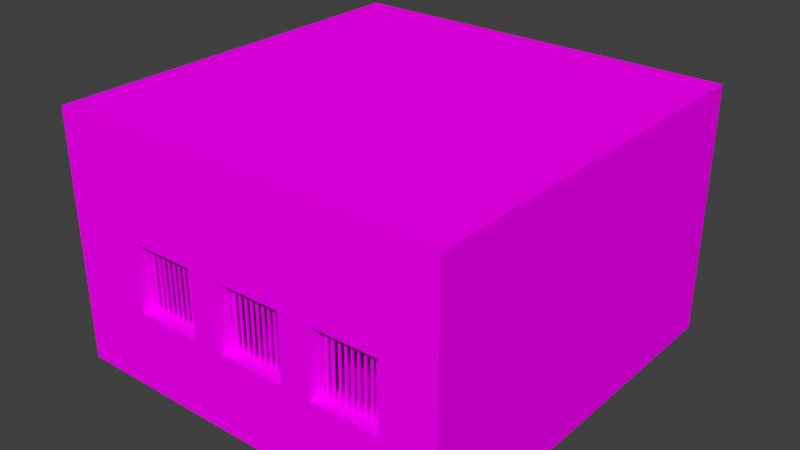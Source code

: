 # Source: BricksBuildingBlock0.blend  (saved by Blender 2.79.0; exported with 4.5.12 LTS)
import bpy
from mathutils import Matrix  # noqa: F401  (used for matrix-valued properties, if any)

bpy.ops.wm.read_factory_settings(use_empty=True)
scene = bpy.context.scene
scene.name = 'Scene'

# ---- collections
col_collection_1 = bpy.data.collections.new('Collection 1'); scene.collection.children.link(col_collection_1)

# ---- images (referenced by path relative to the original .blend; pixels are not part of the script)
import os
ASSET_DIR = os.environ.get("B2B_ASSET_DIR", "")  # directory of the original .blend (textures are referenced by path, not embedded)
HERE = os.path.dirname(os.path.abspath(__file__))  # packed textures are extracted next to this script under _unpacked/

def load_image(name, relpath, width, height, colorspace="sRGB"):
    """Load a texture the original file referenced (path relative to the .blend, or extracted next to this script)."""
    p = next((c for c in (os.path.join(HERE, relpath), os.path.join(ASSET_DIR, relpath)) if relpath and os.path.exists(c)), "")
    if p:
        img = bpy.data.images.load(p, check_existing=True)
        img.name = name
    else:  # same state as the original file: an image datablock whose file is absent (Cycles renders it pink)
        img = bpy.data.images.new(name, width, height)
        img.source = "FILE"
        img.filepath = "//" + (relpath or name)
    img.colorspace_settings.name = colorspace
    return img
img_bricks0_jpg = load_image('Bricks0.jpg', 'Bricks0.jpg', 1024, 1024, 'sRGB')
img_concrete0_jpg = load_image('Concrete0.jpg', 'Concrete0.jpg', 1024, 1024, 'sRGB')
img_rustmetal0_jpg = load_image('RustMetal0.jpg', 'RustMetal0.jpg', 1024, 1024, 'sRGB')

# ---- materials (node trees are filled in below, after node groups)
mat_bricks0 = bpy.data.materials.new('Bricks0')
mat_bricks0.alpha_threshold = 0.0
mat_bricks0.roughness = 0.5
mat_bricks0.line_color = (0.0, 0.0, 0.0, 1.0)
mat_concrete0 = bpy.data.materials.new('Concrete0')
mat_concrete0.alpha_threshold = 0.0
mat_concrete0.roughness = 0.5
mat_rustmetal0 = bpy.data.materials.new('RustMetal0')
mat_rustmetal0.alpha_threshold = 0.0
mat_rustmetal0.roughness = 0.5

# ---- node groups
ng_auto_smooth = bpy.data.node_groups.new('Auto Smooth', 'GeometryNodeTree')
_s = ng_auto_smooth.interface.new_socket(name='Geometry', in_out='OUTPUT', socket_type='NodeSocketGeometry')
_s = ng_auto_smooth.interface.new_socket(name='Geometry', in_out='INPUT', socket_type='NodeSocketGeometry')
_s = ng_auto_smooth.interface.new_socket(name='Angle', in_out='INPUT', socket_type='NodeSocketFloat')
_s.subtype = 'ANGLE'
_s.min_value = 0.0
_s.max_value = 3.142
ng_auto_smooth.is_modifier = True
_N = ng_auto_smooth.nodes; _L = ng_auto_smooth.links
n0 = _N.new('NodeGroupOutput'); n0.name = 'Group Output'; n0.location = (480, -100)
n1 = _N.new('NodeGroupInput'); n1.name = 'Group Input'; n1.location = (-420, -300)
n2 = _N.new('NodeGroupInput'); n2.name = 'Group Input.001'; n2.location = (-60, -100)
n3 = _N.new('GeometryNodeSetShadeSmooth'); n3.name = 'Set Shade Smooth'; n3.location = (120, -100)
n3.domain = 'EDGE'
n4 = _N.new('GeometryNodeSetShadeSmooth'); n4.name = 'Set Shade Smooth.001'; n4.location = (300, -100)
n5 = _N.new('GeometryNodeInputMeshEdgeAngle'); n5.name = 'Edge Angle'; n5.location = (-420, -220)
n6 = _N.new('GeometryNodeInputEdgeSmooth'); n6.name = 'Is Edge Smooth'; n6.location = (-60, -160)
n7 = _N.new('GeometryNodeInputShadeSmooth'); n7.name = 'Is Face Smooth'; n7.location = (-240, -340)
n8 = _N.new('FunctionNodeBooleanMath'); n8.name = 'Boolean Math'; n8.location = (-60, -220)
n9 = _N.new('FunctionNodeCompare'); n9.name = 'Compare'; n9.location = (-240, -180)
n9.operation = 'LESS_EQUAL'
_L.new(n5.outputs[0], n9.inputs[0])
_L.new(n4.outputs[0], n0.inputs[0])
_L.new(n1.outputs[1], n9.inputs[1])
_L.new(n9.outputs[0], n8.inputs[0])
_L.new(n7.outputs[0], n8.inputs[1])
_L.new(n2.outputs[0], n3.inputs[0])
_L.new(n6.outputs[0], n3.inputs[1])
_L.new(n3.outputs[0], n4.inputs[0])
_L.new(n8.outputs[0], n3.inputs[2])
n0.is_active_output = True

# ---- material node trees
mat_bricks0.use_nodes = True; mat_bricks0.node_tree.nodes.clear()
_N = mat_bricks0.node_tree.nodes; _L = mat_bricks0.node_tree.links
n0 = _N.new('ShaderNodeOutputMaterial'); n0.name = 'Material Output'; n0.location = (300, 300)
n1 = _N.new('ShaderNodeBsdfDiffuse'); n1.name = 'Diffuse BSDF'; n1.location = (10, 300)
n2 = _N.new('ShaderNodeTexImage'); n2.name = 'Image Texture'; n2.location = (-180, 300)
n2.width = 140
n2.image = img_bricks0_jpg
_L.new(n1.outputs[0], n0.inputs[0])
_L.new(n2.outputs[0], n1.inputs[0])
n0.is_active_output = True
mat_concrete0.use_nodes = True; mat_concrete0.node_tree.nodes.clear()
_N = mat_concrete0.node_tree.nodes; _L = mat_concrete0.node_tree.links
n0 = _N.new('ShaderNodeOutputMaterial'); n0.name = 'Material Output'; n0.location = (300, 300)
n1 = _N.new('ShaderNodeBsdfDiffuse'); n1.name = 'Diffuse BSDF'; n1.location = (10, 300)
n2 = _N.new('ShaderNodeTexImage'); n2.name = 'Image Texture'; n2.location = (-180, 300)
n2.width = 140
n2.image = img_concrete0_jpg
_L.new(n1.outputs[0], n0.inputs[0])
_L.new(n2.outputs[0], n1.inputs[0])
n0.is_active_output = True
mat_rustmetal0.use_nodes = True; mat_rustmetal0.node_tree.nodes.clear()
_N = mat_rustmetal0.node_tree.nodes; _L = mat_rustmetal0.node_tree.links
n0 = _N.new('ShaderNodeOutputMaterial'); n0.name = 'Material Output'; n0.location = (300, 300)
n1 = _N.new('ShaderNodeBsdfDiffuse'); n1.name = 'Diffuse BSDF'; n1.location = (10, 300)
n2 = _N.new('ShaderNodeTexImage'); n2.name = 'Image Texture'; n2.location = (-180, 300)
n2.width = 140
n2.image = img_rustmetal0_jpg
_L.new(n1.outputs[0], n0.inputs[0])
_L.new(n2.outputs[0], n1.inputs[0])
n0.is_active_output = True

# ---- world
world_world = bpy.data.worlds.new('World'); scene.world = world_world
world_world.color = (0.05088, 0.05088, 0.05088)
world_world.use_sun_shadow = False
world_world.sun_shadow_jitter_overblur = 0.0
world_world.cycles.sampling_method = 'MANUAL'

# ---- meshes
me_cube_001 = bpy.data.meshes.new('Cube.001')
me_cube_001.from_pydata([(4.0, 4.0, 5.0), (4.0, 4.0, 1.192e-07), (4.0, -4.0, 5.0), (4.0, -4.0, 1.192e-07), (-4.0, 4.0, 5.0), (-4.0, 4.0, 1.192e-07), (-4.0, -4.0, 5.0), (-4.0, -4.0, 1.192e-07), (3.5, 3.5, 4.5), (3.5, -3.5, 4.5), (-3.5, -3.5, 4.5), (-3.5, 3.5, 4.5), (-3.5, 3.5, 0.5), (-3.5, -3.5, 0.5), (3.5, -3.5, 0.5), (3.5, 3.5, 0.5), (-2.5, -4.0, 3.0), (-2.5, -3.5, 3.0), (-1.0, -4.0, 3.0), (-1.0, -3.5, 3.0), (-2.5, -4.0, 1.5), (-2.5, -3.5, 1.5), (-1.0, -4.0, 1.5), (-1.0, -3.5, 1.5), (1.0, -4.0, 1.5), (1.0, -3.5, 1.5), (-0.5, -4.0, 1.5), (-0.5, -3.5, 1.5), (-0.5, -4.0, 3.0), (-0.5, -3.5, 3.0), (1.0, -4.0, 3.0), (1.0, -3.5, 3.0), (3.0, -4.0, 3.0), (3.0, -3.5, 3.0), (1.5, -4.0, 3.0), (1.5, -3.5, 3.0), (1.5, -4.0, 1.5), (1.5, -3.5, 1.5), (3.0, -4.0, 1.5), (3.0, -3.5, 1.5), (-2.43, -4.0, 2.93), (-1.07, -4.0, 2.93), (-2.43, -3.5, 2.93), (-1.07, -3.5, 2.93), (-2.43, -3.5, 1.57), (-1.07, -4.0, 1.57), (-1.07, -3.5, 1.57), (-2.43, -4.0, 1.57), (0.9299, -4.0, 2.93), (0.9299, -4.0, 1.57), (0.9299, -3.5, 1.57), (0.9299, -3.5, 2.93), (-0.4299, -3.5, 2.93), (-0.4299, -3.5, 1.57), (-0.4299, -4.0, 2.93), (-0.4299, -4.0, 1.57), (1.57, -4.0, 2.93), (2.93, -4.0, 2.93), (1.57, -3.5, 2.93), (2.93, -3.5, 2.93), (1.57, -4.0, 1.57), (2.93, -4.0, 1.57), (2.93, -3.5, 1.57), (1.57, -3.5, 1.57), (-2.354, -3.734, 1.532), (-2.354, -3.734, 2.954), (-2.354, -3.695, 1.532), (-2.354, -3.695, 2.954), (-2.315, -3.734, 1.532), (-2.315, -3.734, 2.954), (-2.315, -3.695, 1.532), (-2.315, -3.695, 2.954), (-2.227, -3.734, 1.532), (-2.227, -3.734, 2.954), (-2.227, -3.695, 1.532), (-2.227, -3.695, 2.954), (-2.188, -3.734, 1.532), (-2.188, -3.734, 2.954), (-2.188, -3.695, 1.532), (-2.188, -3.695, 2.954), (-2.095, -3.734, 1.532), (-2.095, -3.734, 2.954), (-2.095, -3.695, 1.532), (-2.095, -3.695, 2.954), (-2.056, -3.734, 1.532), (-2.056, -3.734, 2.954), (-2.056, -3.695, 1.532), (-2.056, -3.695, 2.954), (-1.968, -3.734, 1.532), (-1.968, -3.734, 2.954), (-1.968, -3.695, 1.532), (-1.968, -3.695, 2.954), (-1.929, -3.734, 1.532), (-1.929, -3.734, 2.954), (-1.929, -3.695, 1.532), (-1.929, -3.695, 2.954), (-1.84, -3.734, 1.532), (-1.84, -3.734, 2.954), (-1.84, -3.695, 1.532), (-1.84, -3.695, 2.954), (-1.801, -3.734, 1.532), (-1.801, -3.734, 2.954), (-1.801, -3.695, 1.532), (-1.801, -3.695, 2.954), (-1.713, -3.734, 1.532), (-1.713, -3.734, 2.954), (-1.713, -3.695, 1.532), (-1.713, -3.695, 2.954), (-1.674, -3.734, 1.532), (-1.674, -3.734, 2.954), (-1.674, -3.695, 1.532), (-1.674, -3.695, 2.954), (-1.581, -3.734, 1.532), (-1.581, -3.734, 2.954), (-1.581, -3.695, 1.532), (-1.581, -3.695, 2.954), (-1.542, -3.734, 1.532), (-1.542, -3.734, 2.954), (-1.542, -3.695, 1.532), (-1.542, -3.695, 2.954), (-1.454, -3.734, 1.532), (-1.454, -3.734, 2.954), (-1.454, -3.695, 1.532), (-1.454, -3.695, 2.954), (-1.415, -3.734, 1.532), (-1.415, -3.734, 2.954), (-1.415, -3.695, 1.532), (-1.415, -3.695, 2.954), (-1.343, -3.734, 1.532), (-1.343, -3.734, 2.954), (-1.343, -3.695, 1.532), (-1.343, -3.695, 2.954), (-1.304, -3.734, 1.532), (-1.304, -3.734, 2.954), (-1.304, -3.695, 1.532), (-1.304, -3.695, 2.954), (-1.216, -3.734, 1.532), (-1.216, -3.734, 2.954), (-1.216, -3.695, 1.532), (-1.216, -3.695, 2.954), (-1.177, -3.734, 1.532), (-1.177, -3.734, 2.954), (-1.177, -3.695, 1.532), (-1.177, -3.695, 2.954), (-0.3559, -3.734, 1.532), (-0.3559, -3.734, 2.954), (-0.3559, -3.695, 1.532), (-0.3559, -3.695, 2.954), (-0.3169, -3.734, 1.532), (-0.3169, -3.734, 2.954), (-0.3169, -3.695, 1.532), (-0.3169, -3.695, 2.954), (-0.2287, -3.734, 1.532), (-0.2287, -3.734, 2.954), (-0.2287, -3.695, 1.532), (-0.2287, -3.695, 2.954), (-0.1897, -3.734, 1.532), (-0.1897, -3.734, 2.954), (-0.1897, -3.695, 1.532), (-0.1897, -3.695, 2.954), (-0.09682, -3.734, 1.532), (-0.09682, -3.734, 2.954), (-0.09682, -3.695, 1.532), (-0.09682, -3.695, 2.954), (-0.05781, -3.734, 1.532), (-0.05781, -3.734, 2.954), (-0.05781, -3.695, 1.532), (-0.05781, -3.695, 2.954), (0.03033, -3.734, 1.532), (0.03033, -3.734, 2.954), (0.03033, -3.695, 1.532), (0.03033, -3.695, 2.954), (0.06934, -3.734, 1.532), (0.06934, -3.734, 2.954), (0.06934, -3.695, 1.532), (0.06934, -3.695, 2.954), (0.1581, -3.734, 1.532), (0.1581, -3.734, 2.954), (0.1581, -3.695, 1.532), (0.1581, -3.695, 2.954), (0.1972, -3.734, 1.532), (0.1972, -3.734, 2.954), (0.1972, -3.695, 1.532), (0.1972, -3.695, 2.954), (0.2853, -3.734, 1.532), (0.2853, -3.734, 2.954), (0.2853, -3.695, 1.532), (0.2853, -3.695, 2.954), (0.3243, -3.734, 1.532), (0.3243, -3.734, 2.954), (0.3243, -3.695, 1.532), (0.3243, -3.695, 2.954), (0.4172, -3.734, 1.532), (0.4172, -3.734, 2.954), (0.4172, -3.695, 1.532), (0.4172, -3.695, 2.954), (0.4562, -3.734, 1.532), (0.4562, -3.734, 2.954), (0.4562, -3.695, 1.532), (0.4562, -3.695, 2.954), (0.5444, -3.734, 1.532), (0.5444, -3.734, 2.954), (0.5444, -3.695, 1.532), (0.5444, -3.695, 2.954), (0.5834, -3.734, 1.532), (0.5834, -3.734, 2.954), (0.5834, -3.695, 1.532), (0.5834, -3.695, 2.954), (0.6557, -3.734, 1.532), (0.6557, -3.734, 2.954), (0.6557, -3.695, 1.532), (0.6557, -3.695, 2.954), (0.6947, -3.734, 1.532), (0.6947, -3.734, 2.954), (0.6947, -3.695, 1.532), (0.6947, -3.695, 2.954), (0.7829, -3.734, 1.532), (0.7829, -3.734, 2.954), (0.7829, -3.695, 1.532), (0.7829, -3.695, 2.954), (0.8219, -3.734, 1.532), (0.8219, -3.734, 2.954), (0.8219, -3.695, 1.532), (0.8219, -3.695, 2.954), (1.653, -3.734, 1.532), (1.653, -3.734, 2.954), (1.653, -3.695, 1.532), (1.653, -3.695, 2.954), (1.692, -3.734, 1.532), (1.692, -3.734, 2.954), (1.692, -3.695, 1.532), (1.692, -3.695, 2.954), (1.78, -3.734, 1.532), (1.78, -3.734, 2.954), (1.78, -3.695, 1.532), (1.78, -3.695, 2.954), (1.819, -3.734, 1.532), (1.819, -3.734, 2.954), (1.819, -3.695, 1.532), (1.819, -3.695, 2.954), (1.912, -3.734, 1.532), (1.912, -3.734, 2.954), (1.912, -3.695, 1.532), (1.912, -3.695, 2.954), (1.951, -3.734, 1.532), (1.951, -3.734, 2.954), (1.951, -3.695, 1.532), (1.951, -3.695, 2.954), (2.039, -3.734, 1.532), (2.039, -3.734, 2.954), (2.039, -3.695, 1.532), (2.039, -3.695, 2.954), (2.078, -3.734, 1.532), (2.078, -3.734, 2.954), (2.078, -3.695, 1.532), (2.078, -3.695, 2.954), (2.167, -3.734, 1.532), (2.167, -3.734, 2.954), (2.167, -3.695, 1.532), (2.167, -3.695, 2.954), (2.206, -3.734, 1.532), (2.206, -3.734, 2.954), (2.206, -3.695, 1.532), (2.206, -3.695, 2.954), (2.294, -3.734, 1.532), (2.294, -3.734, 2.954), (2.294, -3.695, 1.532), (2.294, -3.695, 2.954), (2.333, -3.734, 1.532), (2.333, -3.734, 2.954), (2.333, -3.695, 1.532), (2.333, -3.695, 2.954), (2.426, -3.734, 1.532), (2.426, -3.734, 2.954), (2.426, -3.695, 1.532), (2.426, -3.695, 2.954), (2.465, -3.734, 1.532), (2.465, -3.734, 2.954), (2.465, -3.695, 1.532), (2.465, -3.695, 2.954), (2.553, -3.734, 1.532), (2.553, -3.734, 2.954), (2.553, -3.695, 1.532), (2.553, -3.695, 2.954), (2.592, -3.734, 1.532), (2.592, -3.734, 2.954), (2.592, -3.695, 1.532), (2.592, -3.695, 2.954), (2.665, -3.734, 1.532), (2.665, -3.734, 2.954), (2.665, -3.695, 1.532), (2.665, -3.695, 2.954), (2.704, -3.734, 1.532), (2.704, -3.734, 2.954), (2.704, -3.695, 1.532), (2.704, -3.695, 2.954), (2.792, -3.734, 1.532), (2.792, -3.734, 2.954), (2.792, -3.695, 1.532), (2.792, -3.695, 2.954), (2.831, -3.734, 1.532), (2.831, -3.734, 2.954), (2.831, -3.695, 1.532), (2.831, -3.695, 2.954), (2.0, 4.0, 0.5989), (2.0, 3.5, 0.5989), (0.5, 4.0, 0.5989), (0.5, 3.5, 0.5989), (0.5, 4.0, 2.812), (0.5, 4.0, 3.099), (0.5, 3.5, 3.099), (0.5, 3.5, 2.786), (2.0, 4.0, 3.099), (2.0, 3.5, 3.099)], [], [(24, 26, 3), (31, 29, 9), (23, 27, 13), (21, 23, 13), (13, 10, 17), (22, 47, 20), (20, 40, 16), (39, 59, 33), (9, 35, 31), (9, 33, 35), (19, 10, 29), (13, 17, 21), (10, 9, 29), (17, 10, 19), (14, 39, 33), (9, 14, 33), (27, 25, 14), (19, 42, 17), (36, 56, 34), (28, 48, 30), (22, 7, 26), (7, 3, 26), (20, 7, 22), (6, 18, 28), (3, 32, 38), (36, 24, 3), (38, 36, 3), (3, 2, 32), (39, 14, 37), (14, 13, 27), (37, 14, 25), (21, 46, 23), (30, 49, 24), (35, 63, 37), (6, 7, 16), (7, 20, 16), (32, 2, 34), (2, 6, 28), (34, 2, 30), (30, 2, 28), (6, 16, 18), (34, 57, 32), (33, 58, 35), (24, 55, 26), (309, 308, 4), (1, 304, 312), (0, 1, 312), (18, 22, 26, 28), (297, 296, 300, 301), (26, 54, 28), (16, 41, 18), (37, 62, 39), (23, 43, 19), (29, 53, 27), (31, 52, 29), (27, 50, 25), (38, 60, 36), (18, 45, 22), (32, 61, 38), (17, 44, 21), (25, 51, 31), (22, 45, 47), (20, 47, 40), (39, 62, 59), (19, 43, 42), (36, 60, 56), (28, 54, 48), (0, 309, 4), (21, 44, 46), (30, 48, 49), (35, 58, 63), (307, 12, 15), (34, 56, 57), (33, 59, 58), (24, 49, 55), (14, 9, 8, 15), (26, 55, 54), (16, 40, 41), (37, 63, 62), (23, 46, 43), (29, 52, 53), (31, 51, 52), (27, 53, 50), (38, 61, 60), (18, 41, 45), (32, 57, 61), (17, 42, 44), (25, 50, 51), (0, 312, 309), (6, 4, 5, 7), (35, 37, 25, 31), (11, 310, 8), (4, 6, 2, 0), (306, 1, 5), (36, 34, 30, 24), (0, 2, 3, 1), (12, 11, 10, 13), (9, 10, 11, 8), (300, 296, 298, 302), (15, 8, 313), (15, 313, 305), (308, 306, 5, 4), (15, 305, 307), (312, 304, 305, 313), (45, 41, 43, 46), (63, 58, 56, 60), (23, 19, 29, 27), (1, 3, 7, 5), (57, 56, 58, 59), (303, 302, 298, 299), (44, 42, 40, 47), (49, 48, 51, 50), (306, 308, 311, 307), (67, 66, 64, 65), (71, 70, 66, 67), (69, 68, 70, 71), (65, 64, 68, 69), (68, 64, 66, 70), (65, 69, 71, 67), (75, 74, 72, 73), (79, 78, 74, 75), (77, 76, 78, 79), (73, 72, 76, 77), (76, 72, 74, 78), (73, 77, 79, 75), (83, 82, 80, 81), (87, 86, 82, 83), (85, 84, 86, 87), (81, 80, 84, 85), (84, 80, 82, 86), (81, 85, 87, 83), (91, 90, 88, 89), (95, 94, 90, 91), (93, 92, 94, 95), (89, 88, 92, 93), (92, 88, 90, 94), (89, 93, 95, 91), (99, 98, 96, 97), (103, 102, 98, 99), (101, 100, 102, 103), (97, 96, 100, 101), (100, 96, 98, 102), (97, 101, 103, 99), (107, 106, 104, 105), (111, 110, 106, 107), (109, 108, 110, 111), (105, 104, 108, 109), (108, 104, 106, 110), (105, 109, 111, 107), (115, 114, 112, 113), (119, 118, 114, 115), (117, 116, 118, 119), (113, 112, 116, 117), (116, 112, 114, 118), (113, 117, 119, 115), (123, 122, 120, 121), (127, 126, 122, 123), (125, 124, 126, 127), (121, 120, 124, 125), (124, 120, 122, 126), (121, 125, 127, 123), (131, 130, 128, 129), (135, 134, 130, 131), (133, 132, 134, 135), (129, 128, 132, 133), (132, 128, 130, 134), (129, 133, 135, 131), (139, 138, 136, 137), (143, 142, 138, 139), (141, 140, 142, 143), (137, 136, 140, 141), (140, 136, 138, 142), (137, 141, 143, 139), (147, 146, 144, 145), (151, 150, 146, 147), (149, 148, 150, 151), (145, 144, 148, 149), (148, 144, 146, 150), (145, 149, 151, 147), (155, 154, 152, 153), (159, 158, 154, 155), (157, 156, 158, 159), (153, 152, 156, 157), (156, 152, 154, 158), (153, 157, 159, 155), (163, 162, 160, 161), (167, 166, 162, 163), (165, 164, 166, 167), (161, 160, 164, 165), (164, 160, 162, 166), (161, 165, 167, 163), (171, 170, 168, 169), (175, 174, 170, 171), (173, 172, 174, 175), (169, 168, 172, 173), (172, 168, 170, 174), (169, 173, 175, 171), (179, 178, 176, 177), (183, 182, 178, 179), (181, 180, 182, 183), (177, 176, 180, 181), (180, 176, 178, 182), (177, 181, 183, 179), (187, 186, 184, 185), (191, 190, 186, 187), (189, 188, 190, 191), (185, 184, 188, 189), (188, 184, 186, 190), (185, 189, 191, 187), (195, 194, 192, 193), (199, 198, 194, 195), (197, 196, 198, 199), (193, 192, 196, 197), (196, 192, 194, 198), (193, 197, 199, 195), (203, 202, 200, 201), (207, 206, 202, 203), (205, 204, 206, 207), (201, 200, 204, 205), (204, 200, 202, 206), (201, 205, 207, 203), (211, 210, 208, 209), (215, 214, 210, 211), (213, 212, 214, 215), (209, 208, 212, 213), (212, 208, 210, 214), (209, 213, 215, 211), (219, 218, 216, 217), (223, 222, 218, 219), (221, 220, 222, 223), (217, 216, 220, 221), (220, 216, 218, 222), (217, 221, 223, 219), (227, 226, 224, 225), (231, 230, 226, 227), (229, 228, 230, 231), (225, 224, 228, 229), (228, 224, 226, 230), (225, 229, 231, 227), (235, 234, 232, 233), (239, 238, 234, 235), (237, 236, 238, 239), (233, 232, 236, 237), (236, 232, 234, 238), (233, 237, 239, 235), (243, 242, 240, 241), (247, 246, 242, 243), (245, 244, 246, 247), (241, 240, 244, 245), (244, 240, 242, 246), (241, 245, 247, 243), (251, 250, 248, 249), (255, 254, 250, 251), (253, 252, 254, 255), (249, 248, 252, 253), (252, 248, 250, 254), (249, 253, 255, 251), (259, 258, 256, 257), (263, 262, 258, 259), (261, 260, 262, 263), (257, 256, 260, 261), (260, 256, 258, 262), (257, 261, 263, 259), (267, 266, 264, 265), (271, 270, 266, 267), (269, 268, 270, 271), (265, 264, 268, 269), (268, 264, 266, 270), (265, 269, 271, 267), (275, 274, 272, 273), (279, 278, 274, 275), (277, 276, 278, 279), (273, 272, 276, 277), (276, 272, 274, 278), (273, 277, 279, 275), (283, 282, 280, 281), (287, 286, 282, 283), (285, 284, 286, 287), (281, 280, 284, 285), (284, 280, 282, 286), (281, 285, 287, 283), (291, 290, 288, 289), (295, 294, 290, 291), (293, 292, 294, 295), (289, 288, 292, 293), (292, 288, 290, 294), (297, 301, 303, 299), (55, 49, 50, 53), (309, 312, 313, 310), (289, 293, 295, 291), (60, 61, 62, 63), (299, 298, 296, 297), (301, 300, 302, 303), (41, 40, 42, 43), (61, 57, 59, 62), (47, 45, 46, 44), (310, 311, 308, 309), (307, 311, 11, 12), (48, 54, 52, 51), (11, 311, 310), (310, 313, 8), (306, 304, 1), (304, 306, 307, 305), (53, 52, 54, 55), (13, 14, 15, 12)])
me_cube_001.polygons.foreach_set('material_index', [0, 1, 1, 1, 1, 2, 2, 2, 1, 1, 1, 1, 1, 1, 1, 1, 1, 2, 2, 2, 0, 0, 0, 0, 0, 0, 0, 0, 1, 1, 1, 2, 2, 2, 0, 0, 0, 0, 0, 0, 0, 2, 2, 2, 0, 0, 0, 0, 2, 2, 2, 2, 2, 2, 2, 2, 2, 2, 2, 2, 2, 2, 2, 2, 2, 2, 2, 0, 2, 2, 2, 1, 2, 2, 2, 1, 2, 2, 2, 2, 2, 2, 2, 2, 2, 2, 2, 2, 0, 0, 1, 1, 0, 0, 0, 0, 1, 1, 2, 1, 1, 0, 1, 0, 2, 2, 1, 0, 2, 2, 2, 2, 0, 2, 2, 2, 2, 2, 2, 2, 2, 2, 2, 2, 2, 2, 2, 2, 2, 2, 2, 2, 2, 2, 2, 2, 2, 2, 2, 2, 2, 2, 2, 2, 2, 2, 2, 2, 2, 2, 2, 2, 2, 2, 2, 2, 2, 2, 2, 2, 2, 2, 2, 2, 2, 2, 2, 2, 2, 2, 2, 2, 2, 2, 2, 2, 2, 2, 2, 2, 2, 2, 2, 2, 2, 2, 2, 2, 2, 2, 2, 2, 2, 2, 2, 2, 2, 2, 2, 2, 2, 2, 2, 2, 2, 2, 2, 2, 2, 2, 2, 2, 2, 2, 2, 2, 2, 2, 2, 2, 2, 2, 2, 2, 2, 2, 2, 2, 2, 2, 2, 2, 2, 2, 2, 2, 2, 2, 2, 2, 2, 2, 2, 2, 2, 2, 2, 2, 2, 2, 2, 2, 2, 2, 2, 2, 2, 2, 2, 2, 2, 2, 2, 2, 2, 2, 2, 2, 2, 2, 2, 2, 2, 2, 2, 2, 2, 2, 2, 2, 2, 2, 2, 2, 2, 2, 2, 2, 0, 2, 2, 2, 2, 2, 2, 2, 0, 1, 2, 1, 1, 0, 0, 2, 1])
_uv = me_cube_001.uv_layers.new(name='Main')
_uv.uv.foreach_set('vector', [0.0, 0.25, -0.75, 0.25, 1.5, -0.5, 0.0, 0.0, -0.75, 0.0, 1.25, 0.75, 0.0, 0.25, 0.25, 0.25, -1.25, -0.25, 0.25, 0.25, 1.0, 0.25, -0.25, -0.25, 0.75, 0.75, 0.75, 2.75, 1.25, 2.0, 0.0, 0.25, -0.715, 0.285, -0.75, 0.25, 0.25, 0.25, 0.285, 0.965, 0.25, 1.0, 0.0, 0.25, -0.03504, 0.965, 0.0, 1.0, 0.25, 0.75, -0.75, 0.0, -1.0, 0.0, 0.25, 0.75, 0.0, 0.0, -0.75, 0.0, 0.0, 0.0, -1.25, 0.75, 0.25, 0.0, 0.75, 0.75, 1.25, 2.0, 1.25, 1.25, 0.75, 0.75, 4.25, 0.75, 2.25, 0.0, 0.25, 0.0, -0.25, 0.75, 1.0, 0.0, 0.25, 0.75, 0.0, 1.25, 0.0, 2.0, 0.25, 0.75, 0.25, -1.25, 0.0, 0.0, 0.25, 0.25, 1.0, 0.25, 2.25, -0.25, 0.0, 0.0, -0.715, -0.03504, -0.75, 0.0, 0.25, 0.25, 0.285, 0.965, 0.25, 1.0, 0.25, 0.0, 0.965, -0.03504, 1.0, 0.0, 0.0, 0.25, -1.5, -0.5, 0.25, 0.25, 0.5, 0.5, 4.5, 0.5, 2.25, 1.25, 0.25, 0.25, -0.5, -0.5, 1.0, 0.25, 0.5, 0.0, 2.0, -1.0, 2.25, -1.0, 0.5, 0.5, 0.0, 2.0, 0.0, 1.25, 0.25, 0.25, 0.0, 0.25, 1.5, -0.5, 0.0, 0.25, -0.75, 0.25, 0.5, -0.5, 0.5, 0.5, 0.5, 3.0, 0.0, 2.0, 0.0, 0.25, 0.25, -0.25, -0.75, 0.25, 0.25, 0.75, -3.25, 0.75, -1.75, 1.25, 0.25, 0.25, 1.25, -0.25, 0.0, 0.25, 0.25, 0.25, 0.965, 0.285, 1.0, 0.25, 0.0, 0.0, -0.03504, -0.715, 0.0, -0.75, 0.25, 0.0, 0.285, -0.715, 0.25, -0.75, 0.5, 0.0, 0.5, -2.5, 1.25, -1.0, 0.5, 0.5, 1.25, 1.25, 1.25, 2.0, 0.0, 0.0, 0.5, 1.0, -0.75, 0.0, 0.5, 0.0, -3.5, 0.0, -1.75, -1.0, 0.25, 0.0, 1.5, 1.0, 0.0, 0.0, 0.0, 0.0, 1.5, 1.0, -0.75, 0.0, 0.5, 0.0, 1.25, -1.0, 2.0, -1.0, 0.25, 0.0, 0.965, -0.03504, 1.0, 0.0, 0.0, 0.0, -0.715, -0.03504, -0.75, 0.0, 0.0, 0.25, -0.715, 0.285, -0.75, 0.25, 0.75, 0.04945, 0.75, -0.09375, -1.5, 1.0, 0.5, 0.5, -0.5, 0.7995, -0.5, 2.049, 0.5, 0.0, 0.5, -2.5, -0.5, -0.9505, 0.0, 0.0, 0.0, -0.75, 0.25, -0.75, 0.25, 0.0, 0.8959, 0.9768, 0.8959, 0.266, 0.9154, 0.266, 0.9154, 0.9768, 0.25, 0.25, 0.285, 0.965, 0.25, 1.0, 0.25, 0.0, 0.965, -0.03504, 1.0, 0.0, 0.25, 0.25, 0.965, 0.285, 1.0, 0.25, 0.0, 0.25, -0.03504, 0.965, 0.0, 1.0, 0.25, 0.0, 0.285, -0.715, 0.25, -0.75, 0.0, 0.0, -0.715, -0.03504, -0.75, 0.0, 0.25, 0.25, 0.965, 0.285, 1.0, 0.25, 0.0, 0.25, -0.715, 0.285, -0.75, 0.25, 0.0, 0.0, -0.03504, -0.715, 0.0, -0.75, 0.0, 0.0, -0.03504, -0.715, 0.0, -0.75, 0.25, 0.0, 0.285, -0.715, 0.25, -0.75, 0.0, 0.25, -0.03504, 0.965, 0.0, 1.0, 0.0, 0.25, -0.03504, 0.285, -0.715, 0.285, 0.25, 0.25, 0.285, 0.285, 0.285, 0.965, 0.0, 0.25, -0.03504, 0.285, -0.03504, 0.965, 0.0, 0.0, -0.03504, -0.03504, -0.715, -0.03504, 0.25, 0.25, 0.285, 0.285, 0.285, 0.965, 0.25, 0.0, 0.285, -0.03504, 0.965, -0.03504, 0.5, 0.0, -1.25, -0.9505, -3.5, 0.0, 0.25, 0.25, 0.285, 0.285, 0.965, 0.285, 0.0, 0.0, -0.03504, -0.03504, -0.03504, -0.715, 0.25, 0.0, 0.285, -0.03504, 0.285, -0.715, 0.75, 0.7995, -1.25, 0.75, 2.25, 0.75, 0.25, 0.0, 0.285, -0.03504, 0.965, -0.03504, 0.0, 0.0, -0.03504, -0.03504, -0.715, -0.03504, 0.0, 0.25, -0.03504, 0.285, -0.715, 0.285, 0.75, 0.75, 0.75, 2.75, 4.25, 2.75, 4.25, 0.75, 0.25, 0.25, 0.285, 0.285, 0.285, 0.965, 0.25, 0.0, 0.285, -0.03504, 0.965, -0.03504, 0.25, 0.25, 0.285, 0.285, 0.965, 0.285, 0.0, 0.25, -0.03504, 0.285, -0.03504, 0.965, 0.25, 0.0, 0.285, -0.03504, 0.285, -0.715, 0.0, 0.0, -0.03504, -0.03504, -0.715, -0.03504, 0.25, 0.25, 0.285, 0.285, 0.965, 0.285, 0.0, 0.25, -0.03504, 0.285, -0.715, 0.285, 0.0, 0.0, -0.03504, -0.03504, -0.03504, -0.715, 0.0, 0.0, -0.03504, -0.03504, -0.03504, -0.715, 0.25, 0.0, 0.285, -0.03504, 0.285, -0.715, 0.0, 0.25, -0.03504, 0.285, -0.03504, 0.965, 0.5, 0.0, -0.5, -0.9505, -1.25, -0.9505, 0.5, 0.0, 4.5, 0.0, 4.5, -2.5, 0.5, -2.5, 0.25, 0.0, 0.25, -0.75, 0.0, -0.75, 0.0, 0.0, 0.75, 0.75, 2.75, 0.04945, 4.25, 0.75, 0.5, 0.5, 0.5, -3.5, 4.5, -3.5, 4.5, 0.5, 0.75, 0.7995, 2.5, 0.5, -1.5, 0.5, 0.25, 0.25, 0.25, 1.0, 0.0, 1.0, 0.0, 0.25, 0.5, 0.0, -3.5, 0.0, -3.5, -2.5, 0.5, -2.5, 0.25, 0.75, 0.25, 2.75, -3.25, 2.75, -3.25, 0.75, 0.25, 0.75, -3.25, 0.75, -3.25, 4.25, 0.25, 4.25, 0.9154, 0.6332, 0.8959, 0.6332, 0.8959, 0.6527, 0.9154, 0.6527, 0.25, 0.75, 0.25, 2.75, -0.5, 2.049, 0.25, 0.75, -0.5, 2.049, -0.5, 0.7995, 0.75, 0.9062, 0.75, -0.2005, -1.5, -0.5, -1.5, 2.0, 0.25, 0.75, -0.5, 0.7995, -1.25, 0.7995, 0.5, 0.04945, 0.5, -1.201, 0.25, -1.201, 0.25, 0.04945, 0.5, 0.285, 0.5, 0.965, 0.75, 0.965, 0.75, 0.285, 0.75, 0.285, 0.75, 0.965, 0.5, 0.965, 0.5, 0.285, 0.0, 0.25, 0.0, 1.0, 0.25, 1.0, 0.25, 0.25, 0.5, 0.5, 0.5, -3.5, -3.5, -3.5, -3.5, 0.5, 0.965, 0.5, 0.285, 0.5, 0.285, 0.75, 0.965, 0.75, 0.9154, 0.9768, 0.9154, 0.266, 0.8959, 0.266, 0.8959, 0.9768, 0.75, 0.285, 0.75, 0.965, 0.5, 0.965, 0.5, 0.285, 0.5, 0.285, 0.5, 0.965, 0.75, 0.965, 0.75, 0.285, 0.5, 0.7995, 0.5, 1.906, 0.25, 1.893, 0.25, 0.7995, 0.6527, 0.9768, 0.6527, 0.266, 0.6332, 0.266, 0.6332, 0.9768, 0.3424, 0.9768, 0.3424, 0.266, 0.3228, 0.266, 0.3228, 0.9768, 0.6332, 0.9768, 0.6332, 0.266, 0.6527, 0.266, 0.6527, 0.9768, 0.3228, 0.9768, 0.3228, 0.266, 0.3424, 0.266, 0.3424, 0.9768, 0.3424, 0.6332, 0.3228, 0.6332, 0.3228, 0.6527, 0.3424, 0.6527, 0.3228, 0.6332, 0.3424, 0.6332, 0.3424, 0.6527, 0.3228, 0.6527, 0.6527, 0.9768, 0.6527, 0.266, 0.6332, 0.266, 0.6332, 0.9768, 0.4059, 0.9768, 0.4059, 0.266, 0.3864, 0.266, 0.3864, 0.9768, 0.6332, 0.9768, 0.6332, 0.266, 0.6527, 0.266, 0.6527, 0.9768, 0.3864, 0.9768, 0.3864, 0.266, 0.4059, 0.266, 0.4059, 0.9768, 0.4059, 0.6332, 0.3864, 0.6332, 0.3864, 0.6527, 0.4059, 0.6527, 0.3864, 0.6332, 0.4059, 0.6332, 0.4059, 0.6527, 0.3864, 0.6527, 0.6527, 0.9768, 0.6527, 0.266, 0.6332, 0.266, 0.6332, 0.9768, 0.4719, 0.9768, 0.4719, 0.266, 0.4524, 0.266, 0.4524, 0.9768, 0.6332, 0.9768, 0.6332, 0.266, 0.6527, 0.266, 0.6527, 0.9768, 0.4524, 0.9768, 0.4524, 0.266, 0.4719, 0.266, 0.4719, 0.9768, 0.4719, 0.6332, 0.4524, 0.6332, 0.4524, 0.6527, 0.4719, 0.6527, 0.4524, 0.6332, 0.4719, 0.6332, 0.4719, 0.6527, 0.4524, 0.6527, 0.6527, 0.9768, 0.6527, 0.266, 0.6332, 0.266, 0.6332, 0.9768, 0.5355, 0.9768, 0.5355, 0.266, 0.516, 0.266, 0.516, 0.9768, 0.6332, 0.9768, 0.6332, 0.266, 0.6527, 0.266, 0.6527, 0.9768, 0.516, 0.9768, 0.516, 0.266, 0.5355, 0.266, 0.5355, 0.9768, 0.5355, 0.6332, 0.516, 0.6332, 0.516, 0.6527, 0.5355, 0.6527, 0.516, 0.6332, 0.5355, 0.6332, 0.5355, 0.6527, 0.516, 0.6527, 0.6527, 0.9768, 0.6527, 0.266, 0.6332, 0.266, 0.6332, 0.9768, 0.5994, 0.9768, 0.5994, 0.266, 0.5799, 0.266, 0.5799, 0.9768, 0.6332, 0.9768, 0.6332, 0.266, 0.6527, 0.266, 0.6527, 0.9768, 0.5799, 0.9768, 0.5799, 0.266, 0.5994, 0.266, 0.5994, 0.9768, 0.5994, 0.6332, 0.5799, 0.6332, 0.5799, 0.6527, 0.5994, 0.6527, 0.5799, 0.6332, 0.5994, 0.6332, 0.5994, 0.6527, 0.5799, 0.6527, 0.6527, 0.9768, 0.6527, 0.266, 0.6332, 0.266, 0.6332, 0.9768, 0.6629, 0.9768, 0.6629, 0.266, 0.6434, 0.266, 0.6434, 0.9768, 0.6332, 0.9768, 0.6332, 0.266, 0.6527, 0.266, 0.6527, 0.9768, 0.6434, 0.9768, 0.6434, 0.266, 0.6629, 0.266, 0.6629, 0.9768, 0.6629, 0.6332, 0.6434, 0.6332, 0.6434, 0.6527, 0.6629, 0.6527, 0.6434, 0.6332, 0.6629, 0.6332, 0.6629, 0.6527, 0.6434, 0.6527, 0.6527, 0.9768, 0.6527, 0.266, 0.6332, 0.266, 0.6332, 0.9768, 0.7289, 0.9768, 0.7289, 0.266, 0.7094, 0.266, 0.7094, 0.9768, 0.6332, 0.9768, 0.6332, 0.266, 0.6527, 0.266, 0.6527, 0.9768, 0.7094, 0.9768, 0.7094, 0.266, 0.7289, 0.266, 0.7289, 0.9768, 0.7289, 0.6332, 0.7094, 0.6332, 0.7094, 0.6527, 0.7289, 0.6527, 0.7094, 0.6332, 0.7289, 0.6332, 0.7289, 0.6527, 0.7094, 0.6527, 0.6527, 0.9768, 0.6527, 0.266, 0.6332, 0.266, 0.6332, 0.9768, 0.7925, 0.9768, 0.7925, 0.266, 0.773, 0.266, 0.773, 0.9768, 0.6332, 0.9768, 0.6332, 0.266, 0.6527, 0.266, 0.6527, 0.9768, 0.773, 0.9768, 0.773, 0.266, 0.7925, 0.266, 0.7925, 0.9768, 0.7925, 0.6332, 0.773, 0.6332, 0.773, 0.6527, 0.7925, 0.6527, 0.773, 0.6332, 0.7925, 0.6332, 0.7925, 0.6527, 0.773, 0.6527, 0.6527, 0.9768, 0.6527, 0.266, 0.6332, 0.266, 0.6332, 0.9768, 0.8482, 0.9768, 0.8482, 0.266, 0.8287, 0.266, 0.8287, 0.9768, 0.6332, 0.9768, 0.6332, 0.266, 0.6527, 0.266, 0.6527, 0.9768, 0.8287, 0.9768, 0.8287, 0.266, 0.8482, 0.266, 0.8482, 0.9768, 0.8482, 0.6332, 0.8287, 0.6332, 0.8287, 0.6527, 0.8482, 0.6527, 0.8287, 0.6332, 0.8482, 0.6332, 0.8482, 0.6527, 0.8287, 0.6527, 0.6527, 0.9768, 0.6527, 0.266, 0.6332, 0.266, 0.6332, 0.9768, 0.9117, 0.9768, 0.9117, 0.266, 0.8922, 0.266, 0.8922, 0.9768, 0.6332, 0.9768, 0.6332, 0.266, 0.6527, 0.266, 0.6527, 0.9768, 0.8922, 0.9768, 0.8922, 0.266, 0.9117, 0.266, 0.9117, 0.9768, 0.9117, 0.6332, 0.8922, 0.6332, 0.8922, 0.6527, 0.9117, 0.6527, 0.8922, 0.6332, 0.9117, 0.6332, 0.9117, 0.6527, 0.8922, 0.6527, 0.6527, 0.9768, 0.6527, 0.266, 0.6332, 0.266, 0.6332, 0.9768, 0.3416, 0.9768, 0.3416, 0.266, 0.3221, 0.266, 0.3221, 0.9768, 0.6332, 0.9768, 0.6332, 0.266, 0.6527, 0.266, 0.6527, 0.9768, 0.3221, 0.9768, 0.3221, 0.266, 0.3416, 0.266, 0.3416, 0.9768, 0.3416, 0.6332, 0.3221, 0.6332, 0.3221, 0.6527, 0.3416, 0.6527, 0.3221, 0.6332, 0.3416, 0.6332, 0.3416, 0.6527, 0.3221, 0.6527, 0.6527, 0.9768, 0.6527, 0.266, 0.6332, 0.266, 0.6332, 0.9768, 0.4051, 0.9768, 0.4051, 0.266, 0.3856, 0.266, 0.3856, 0.9768, 0.6332, 0.9768, 0.6332, 0.266, 0.6527, 0.266, 0.6527, 0.9768, 0.3856, 0.9768, 0.3856, 0.266, 0.4051, 0.266, 0.4051, 0.9768, 0.4051, 0.6332, 0.3856, 0.6332, 0.3856, 0.6527, 0.4051, 0.6527, 0.3856, 0.6332, 0.4051, 0.6332, 0.4051, 0.6527, 0.3856, 0.6527, 0.6527, 0.9768, 0.6527, 0.266, 0.6332, 0.266, 0.6332, 0.9768, 0.4711, 0.9768, 0.4711, 0.266, 0.4516, 0.266, 0.4516, 0.9768, 0.6332, 0.9768, 0.6332, 0.266, 0.6527, 0.266, 0.6527, 0.9768, 0.4516, 0.9768, 0.4516, 0.266, 0.4711, 0.266, 0.4711, 0.9768, 0.4711, 0.6332, 0.4516, 0.6332, 0.4516, 0.6527, 0.4711, 0.6527, 0.4516, 0.6332, 0.4711, 0.6332, 0.4711, 0.6527, 0.4516, 0.6527, 0.6527, 0.9768, 0.6527, 0.266, 0.6332, 0.266, 0.6332, 0.9768, 0.5347, 0.9768, 0.5347, 0.266, 0.5152, 0.266, 0.5152, 0.9768, 0.6332, 0.9768, 0.6332, 0.266, 0.6527, 0.266, 0.6527, 0.9768, 0.5152, 0.9768, 0.5152, 0.266, 0.5347, 0.266, 0.5347, 0.9768, 0.5347, 0.6332, 0.5152, 0.6332, 0.5152, 0.6527, 0.5347, 0.6527, 0.5152, 0.6332, 0.5347, 0.6332, 0.5347, 0.6527, 0.5152, 0.6527, 0.6527, 0.9768, 0.6527, 0.266, 0.6332, 0.266, 0.6332, 0.9768, 0.5986, 0.9768, 0.5986, 0.266, 0.5791, 0.266, 0.5791, 0.9768, 0.6332, 0.9768, 0.6332, 0.266, 0.6527, 0.266, 0.6527, 0.9768, 0.5791, 0.9768, 0.5791, 0.266, 0.5986, 0.266, 0.5986, 0.9768, 0.5986, 0.6332, 0.5791, 0.6332, 0.5791, 0.6527, 0.5986, 0.6527, 0.5791, 0.6332, 0.5986, 0.6332, 0.5986, 0.6527, 0.5791, 0.6527, 0.6527, 0.9768, 0.6527, 0.266, 0.6332, 0.266, 0.6332, 0.9768, 0.6622, 0.9768, 0.6622, 0.266, 0.6426, 0.266, 0.6426, 0.9768, 0.6332, 0.9768, 0.6332, 0.266, 0.6527, 0.266, 0.6527, 0.9768, 0.6426, 0.9768, 0.6426, 0.266, 0.6622, 0.266, 0.6622, 0.9768, 0.6622, 0.6332, 0.6426, 0.6332, 0.6426, 0.6527, 0.6622, 0.6527, 0.6426, 0.6332, 0.6622, 0.6332, 0.6622, 0.6527, 0.6426, 0.6527, 0.6527, 0.9768, 0.6527, 0.266, 0.6332, 0.266, 0.6332, 0.9768, 0.7281, 0.9768, 0.7281, 0.266, 0.7086, 0.266, 0.7086, 0.9768, 0.6332, 0.9768, 0.6332, 0.266, 0.6527, 0.266, 0.6527, 0.9768, 0.7086, 0.9768, 0.7086, 0.266, 0.7281, 0.266, 0.7281, 0.9768, 0.7281, 0.6332, 0.7086, 0.6332, 0.7086, 0.6527, 0.7281, 0.6527, 0.7086, 0.6332, 0.7281, 0.6332, 0.7281, 0.6527, 0.7086, 0.6527, 0.6527, 0.9768, 0.6527, 0.266, 0.6332, 0.266, 0.6332, 0.9768, 0.7917, 0.9768, 0.7917, 0.266, 0.7722, 0.266, 0.7722, 0.9768, 0.6332, 0.9768, 0.6332, 0.266, 0.6527, 0.266, 0.6527, 0.9768, 0.7722, 0.9768, 0.7722, 0.266, 0.7917, 0.266, 0.7917, 0.9768, 0.7917, 0.6332, 0.7722, 0.6332, 0.7722, 0.6527, 0.7917, 0.6527, 0.7722, 0.6332, 0.7917, 0.6332, 0.7917, 0.6527, 0.7722, 0.6527, 0.6527, 0.9768, 0.6527, 0.266, 0.6332, 0.266, 0.6332, 0.9768, 0.8474, 0.9768, 0.8474, 0.266, 0.8279, 0.266, 0.8279, 0.9768, 0.6332, 0.9768, 0.6332, 0.266, 0.6527, 0.266, 0.6527, 0.9768, 0.8279, 0.9768, 0.8279, 0.266, 0.8474, 0.266, 0.8474, 0.9768, 0.8474, 0.6332, 0.8279, 0.6332, 0.8279, 0.6527, 0.8474, 0.6527, 0.8279, 0.6332, 0.8474, 0.6332, 0.8474, 0.6527, 0.8279, 0.6527, 0.6527, 0.9768, 0.6527, 0.266, 0.6332, 0.266, 0.6332, 0.9768, 0.9109, 0.9768, 0.9109, 0.266, 0.8914, 0.266, 0.8914, 0.9768, 0.6332, 0.9768, 0.6332, 0.266, 0.6527, 0.266, 0.6527, 0.9768, 0.8914, 0.9768, 0.8914, 0.266, 0.9109, 0.266, 0.9109, 0.9768, 0.9109, 0.6332, 0.8914, 0.6332, 0.8914, 0.6527, 0.9109, 0.6527, 0.8914, 0.6332, 0.9109, 0.6332, 0.9109, 0.6527, 0.8914, 0.6527, 0.6527, 0.9768, 0.6527, 0.266, 0.6332, 0.266, 0.6332, 0.9768, 0.346, 0.9768, 0.346, 0.266, 0.3265, 0.266, 0.3265, 0.9768, 0.6332, 0.9768, 0.6332, 0.266, 0.6527, 0.266, 0.6527, 0.9768, 0.3265, 0.9768, 0.3265, 0.266, 0.346, 0.266, 0.346, 0.9768, 0.346, 0.6332, 0.3265, 0.6332, 0.3265, 0.6527, 0.346, 0.6527, 0.3265, 0.6332, 0.346, 0.6332, 0.346, 0.6527, 0.3265, 0.6527, 0.6527, 0.9768, 0.6527, 0.266, 0.6332, 0.266, 0.6332, 0.9768, 0.4096, 0.9768, 0.4096, 0.266, 0.3901, 0.266, 0.3901, 0.9768, 0.6332, 0.9768, 0.6332, 0.266, 0.6527, 0.266, 0.6527, 0.9768, 0.3901, 0.9768, 0.3901, 0.266, 0.4096, 0.266, 0.4096, 0.9768, 0.4096, 0.6332, 0.3901, 0.6332, 0.3901, 0.6527, 0.4096, 0.6527, 0.3901, 0.6332, 0.4096, 0.6332, 0.4096, 0.6527, 0.3901, 0.6527, 0.6527, 0.9768, 0.6527, 0.266, 0.6332, 0.266, 0.6332, 0.9768, 0.4755, 0.9768, 0.4755, 0.266, 0.456, 0.266, 0.456, 0.9768, 0.6332, 0.9768, 0.6332, 0.266, 0.6527, 0.266, 0.6527, 0.9768, 0.456, 0.9768, 0.456, 0.266, 0.4755, 0.266, 0.4755, 0.9768, 0.4755, 0.6332, 0.456, 0.6332, 0.456, 0.6527, 0.4755, 0.6527, 0.456, 0.6332, 0.4755, 0.6332, 0.4755, 0.6527, 0.456, 0.6527, 0.6527, 0.9768, 0.6527, 0.266, 0.6332, 0.266, 0.6332, 0.9768, 0.5391, 0.9768, 0.5391, 0.266, 0.5196, 0.266, 0.5196, 0.9768, 0.6332, 0.9768, 0.6332, 0.266, 0.6527, 0.266, 0.6527, 0.9768, 0.5196, 0.9768, 0.5196, 0.266, 0.5391, 0.266, 0.5391, 0.9768, 0.5391, 0.6332, 0.5196, 0.6332, 0.5196, 0.6527, 0.5391, 0.6527, 0.5196, 0.6332, 0.5391, 0.6332, 0.5391, 0.6527, 0.5196, 0.6527, 0.6527, 0.9768, 0.6527, 0.266, 0.6332, 0.266, 0.6332, 0.9768, 0.603, 0.9768, 0.603, 0.266, 0.5835, 0.266, 0.5835, 0.9768, 0.6332, 0.9768, 0.6332, 0.266, 0.6527, 0.266, 0.6527, 0.9768, 0.5835, 0.9768, 0.5835, 0.266, 0.603, 0.266, 0.603, 0.9768, 0.603, 0.6332, 0.5835, 0.6332, 0.5835, 0.6527, 0.603, 0.6527, 0.5835, 0.6332, 0.603, 0.6332, 0.603, 0.6527, 0.5835, 0.6527, 0.6527, 0.9768, 0.6527, 0.266, 0.6332, 0.266, 0.6332, 0.9768, 0.6666, 0.9768, 0.6666, 0.266, 0.6471, 0.266, 0.6471, 0.9768, 0.6332, 0.9768, 0.6332, 0.266, 0.6527, 0.266, 0.6527, 0.9768, 0.6471, 0.9768, 0.6471, 0.266, 0.6666, 0.266, 0.6666, 0.9768, 0.6666, 0.6332, 0.6471, 0.6332, 0.6471, 0.6527, 0.6666, 0.6527, 0.6471, 0.6332, 0.6666, 0.6332, 0.6666, 0.6527, 0.6471, 0.6527, 0.6527, 0.9768, 0.6527, 0.266, 0.6332, 0.266, 0.6332, 0.9768, 0.7326, 0.9768, 0.7326, 0.266, 0.713, 0.266, 0.713, 0.9768, 0.6332, 0.9768, 0.6332, 0.266, 0.6527, 0.266, 0.6527, 0.9768, 0.713, 0.9768, 0.713, 0.266, 0.7326, 0.266, 0.7326, 0.9768, 0.7326, 0.6332, 0.713, 0.6332, 0.713, 0.6527, 0.7326, 0.6527, 0.713, 0.6332, 0.7326, 0.6332, 0.7326, 0.6527, 0.713, 0.6527, 0.6527, 0.9768, 0.6527, 0.266, 0.6332, 0.266, 0.6332, 0.9768, 0.7961, 0.9768, 0.7961, 0.266, 0.7766, 0.266, 0.7766, 0.9768, 0.6332, 0.9768, 0.6332, 0.266, 0.6527, 0.266, 0.6527, 0.9768, 0.7766, 0.9768, 0.7766, 0.266, 0.7961, 0.266, 0.7961, 0.9768, 0.7961, 0.6332, 0.7766, 0.6332, 0.7766, 0.6527, 0.7961, 0.6527, 0.7766, 0.6332, 0.7961, 0.6332, 0.7961, 0.6527, 0.7766, 0.6527, 0.6527, 0.9768, 0.6527, 0.266, 0.6332, 0.266, 0.6332, 0.9768, 0.8518, 0.9768, 0.8518, 0.266, 0.8323, 0.266, 0.8323, 0.9768, 0.6332, 0.9768, 0.6332, 0.266, 0.6527, 0.266, 0.6527, 0.9768, 0.8323, 0.9768, 0.8323, 0.266, 0.8518, 0.266, 0.8518, 0.9768, 0.8518, 0.6332, 0.8323, 0.6332, 0.8323, 0.6527, 0.8518, 0.6527, 0.8959, 0.6332, 0.9154, 0.6332, 0.9154, 0.6527, 0.8959, 0.6527, 0.285, 0.5, 0.965, 0.5, 0.965, 0.75, 0.285, 0.75, 0.75, 0.5, 1.5, 0.5, 1.5, 0.25, 0.75, 0.25, 0.8323, 0.6332, 0.8518, 0.6332, 0.8518, 0.6527, 0.8323, 0.6527, 0.285, 0.5, 0.965, 0.5, 0.965, 0.75, 0.285, 0.75, 0.6527, 0.9768, 0.6527, 0.266, 0.6332, 0.266, 0.6332, 0.9768, 0.6332, 0.9768, 0.6332, 0.266, 0.6527, 0.266, 0.6527, 0.9768, 0.965, 0.5, 0.285, 0.5, 0.285, 0.75, 0.965, 0.75, 0.5, 0.285, 0.5, 0.965, 0.75, 0.965, 0.75, 0.285, 0.285, 0.5, 0.965, 0.5, 0.965, 0.75, 0.285, 0.75, 0.25, 0.04945, 0.25, -0.1071, 0.5, -0.09375, 0.5, 0.04945, 0.75, 0.7995, 0.75, 1.893, -1.25, 2.75, -1.25, 0.75, 0.965, 0.5, 0.285, 0.5, 0.285, 0.75, 0.965, 0.75, 0.75, 0.75, 2.75, -0.1071, 2.75, 0.04945, 0.75, 0.04945, 1.5, 0.04945, 2.25, 0.75, 0.75, 0.7995, 1.5, 0.7995, 2.5, 0.5, 0.5, 0.5, -0.25, 0.5, -0.25, 0.25, 0.5, 0.25, 0.75, 0.285, 0.75, 0.965, 0.5, 0.965, 0.5, 0.285, 0.75, 0.75, 4.25, 0.75, 4.25, 4.25, 0.75, 4.25])
_uv.active_render = True
_uv = me_cube_001.uv_layers.new(name='LightMap')
_uv.uv.foreach_set('vector', [0.6875, 0.4583, 0.6875, 0.5208, 0.625, 0.3333, 0.8958, 0.1042, 0.8958, 0.1667, 0.8333, 2.98e-08, 0.9583, 0.1875, 0.9583, 0.1667, 1.0, 0.2917, 0.9583, 0.25, 0.9583, 0.1875, 1.0, 0.2917, 1.0, 0.2917, 0.8333, 0.2917, 0.8958, 0.25, 0.6875, 0.5417, 0.6904, 0.6012, 0.6875, 0.6042, 0.6875, 0.6042, 0.7471, 0.6012, 0.75, 0.6042, 0.9583, 0.02083, 0.8988, 0.02375, 0.8958, 0.02083, 0.8333, 2.98e-08, 0.8958, 0.08333, 0.8958, 0.1042, 0.8333, 2.98e-08, 0.8958, 0.02083, 0.8958, 0.08333, 0.8958, 0.1875, 0.8333, 0.2917, 0.8958, 0.1667, 1.0, 0.2917, 0.8958, 0.25, 0.9583, 0.25, 0.8333, 0.2917, 0.8333, 2.98e-08, 0.8958, 0.1667, 0.8958, 0.25, 0.8333, 0.2917, 0.8958, 0.1875, 1.0, 0.0, 0.9583, 0.02083, 0.8958, 0.02083, 0.8333, 2.98e-08, 1.0, 0.0, 0.8958, 0.02083, 0.9583, 0.1667, 0.9583, 0.1042, 1.0, 0.0, 0.8958, 0.1875, 0.8988, 0.2471, 0.8958, 0.25, 0.6875, 0.4375, 0.7471, 0.4346, 0.75, 0.4375, 0.75, 0.5208, 0.7471, 0.4613, 0.75, 0.4583, 0.6875, 0.5417, 0.625, 0.6667, 0.6875, 0.5208, 0.625, 0.6667, 0.625, 0.3333, 0.6875, 0.5208, 0.6875, 0.6042, 0.625, 0.6667, 0.6875, 0.5417, 0.8333, 0.6667, 0.75, 0.5417, 0.75, 0.5208, 0.625, 0.3333, 0.75, 0.375, 0.6875, 0.375, 0.6875, 0.4375, 0.6875, 0.4583, 0.625, 0.3333, 0.6875, 0.375, 0.6875, 0.4375, 0.625, 0.3333, 0.625, 0.3333, 0.8333, 0.3333, 0.75, 0.375, 0.9583, 0.02083, 1.0, 0.0, 0.9583, 0.08333, 1.0, 0.0, 1.0, 0.2917, 0.9583, 0.1667, 0.9583, 0.08333, 1.0, 0.0, 0.9583, 0.1042, 0.9583, 0.25, 0.9554, 0.1904, 0.9583, 0.1875, 0.75, 0.4583, 0.6904, 0.4613, 0.6875, 0.4583, 0.8958, 0.08333, 0.9554, 0.08041, 0.9583, 0.08333, 0.8333, 0.6667, 0.625, 0.6667, 0.75, 0.6042, 0.625, 0.6667, 0.6875, 0.6042, 0.75, 0.6042, 0.75, 0.375, 0.8333, 0.3333, 0.75, 0.4375, 0.8333, 0.3333, 0.8333, 0.6667, 0.75, 0.5208, 0.75, 0.4375, 0.8333, 0.3333, 0.75, 0.4583, 0.75, 0.4583, 0.8333, 0.3333, 0.75, 0.5208, 0.8333, 0.6667, 0.75, 0.6042, 0.75, 0.5417, 0.75, 0.4375, 0.7471, 0.3779, 0.75, 0.375, 0.8958, 0.02083, 0.8988, 0.08041, 0.8958, 0.08333, 0.6875, 0.4583, 0.6904, 0.5179, 0.6875, 0.5208, 0.7042, 0.1458, 0.7161, 0.1458, 0.625, 0.3333, 0.8333, 0.0, 0.8084, 0.08333, 0.7042, 0.08333, 0.625, 3.974e-08, 0.8333, 0.0, 0.7042, 0.08333, 0.75, 0.5417, 0.6875, 0.5417, 0.6875, 0.5208, 0.75, 0.5208, 0.5915, 0.7592, 0.5915, 0.8184, 0.5898, 0.8184, 0.5898, 0.7592, 0.6875, 0.5208, 0.7471, 0.5179, 0.75, 0.5208, 0.75, 0.6042, 0.7471, 0.5446, 0.75, 0.5417, 0.9583, 0.08333, 0.9554, 0.02375, 0.9583, 0.02083, 0.9583, 0.1875, 0.8988, 0.1904, 0.8958, 0.1875, 0.8958, 0.1667, 0.9554, 0.1637, 0.9583, 0.1667, 0.8958, 0.1042, 0.8988, 0.1637, 0.8958, 0.1667, 0.9583, 0.1667, 0.9554, 0.1071, 0.9583, 0.1042, 0.6875, 0.375, 0.6904, 0.4346, 0.6875, 0.4375, 0.75, 0.5417, 0.6904, 0.5446, 0.6875, 0.5417, 0.75, 0.375, 0.6904, 0.3779, 0.6875, 0.375, 0.8958, 0.25, 0.9554, 0.2471, 0.9583, 0.25, 0.9583, 0.1042, 0.8988, 0.1071, 0.8958, 0.1042, 0.6875, 0.5417, 0.6904, 0.5446, 0.6904, 0.6012, 0.6875, 0.6042, 0.6904, 0.6012, 0.7471, 0.6012, 0.9583, 0.02083, 0.9554, 0.02375, 0.8988, 0.02375, 0.8958, 0.1875, 0.8988, 0.1904, 0.8988, 0.2471, 0.6875, 0.4375, 0.6904, 0.4346, 0.7471, 0.4346, 0.75, 0.5208, 0.7471, 0.5179, 0.7471, 0.4613, 0.625, 3.974e-08, 0.7042, 0.1458, 0.625, 0.3333, 0.9583, 0.25, 0.9554, 0.2471, 0.9554, 0.1904, 0.75, 0.4583, 0.7471, 0.4613, 0.6904, 0.4613, 0.8958, 0.08333, 0.8988, 0.08041, 0.9554, 0.08041, 0.7958, 0.7917, 0.7917, 0.9583, 0.7917, 0.6667, 0.75, 0.4375, 0.7471, 0.4346, 0.7471, 0.3779, 0.8958, 0.02083, 0.8988, 0.02375, 0.8988, 0.08041, 0.6875, 0.4583, 0.6904, 0.4613, 0.6904, 0.5179, 1.0, 0.5833, 0.8333, 0.5833, 0.8333, 0.2917, 1.0, 0.2917, 0.6875, 0.5208, 0.6904, 0.5179, 0.7471, 0.5179, 0.75, 0.6042, 0.7471, 0.6012, 0.7471, 0.5446, 0.9583, 0.08333, 0.9554, 0.08041, 0.9554, 0.02375, 0.9583, 0.1875, 0.9554, 0.1904, 0.8988, 0.1904, 0.8958, 0.1667, 0.8988, 0.1637, 0.9554, 0.1637, 0.8958, 0.1042, 0.8988, 0.1071, 0.8988, 0.1637, 0.9583, 0.1667, 0.9554, 0.1637, 0.9554, 0.1071, 0.6875, 0.375, 0.6904, 0.3779, 0.6904, 0.4346, 0.75, 0.5417, 0.7471, 0.5446, 0.6904, 0.5446, 0.75, 0.375, 0.7471, 0.3779, 0.6904, 0.3779, 0.8958, 0.25, 0.8988, 0.2471, 0.9554, 0.2471, 0.9583, 0.1042, 0.9554, 0.1071, 0.8988, 0.1071, 0.625, 3.974e-08, 0.7042, 0.08333, 0.7042, 0.1458, 3.974e-08, 1.0, 0.0, 0.6667, 0.2083, 0.6667, 0.2083, 1.0, 0.8958, 0.08333, 0.9583, 0.08333, 0.9583, 0.1042, 0.8958, 0.1042, 0.9583, 0.9583, 0.9, 0.7917, 0.9583, 0.6667, 0.3333, 0.3333, 4.967e-08, 0.3333, 0.0, 4.967e-08, 0.3333, 0.0, 0.8084, 0.1458, 0.8333, 0.0, 0.8333, 0.3333, 0.6875, 0.4375, 0.75, 0.4375, 0.75, 0.4583, 0.6875, 0.4583, 0.3333, 0.9167, 0.3333, 0.5833, 0.5417, 0.5833, 0.5417, 0.9167, 0.7917, 0.9583, 0.625, 0.9583, 0.625, 0.6667, 0.7917, 0.6667, 0.625, 0.0, 0.625, 0.2917, 0.3333, 0.2917, 0.3333, 5.96e-08, 0.624, 0.7689, 0.6223, 0.7689, 0.6223, 0.7673, 0.624, 0.7673, 0.7917, 0.6667, 0.9583, 0.6667, 0.9, 0.7292, 0.7917, 0.6667, 0.9, 0.7292, 0.7958, 0.7292, 0.7161, 0.1458, 0.8084, 0.1458, 0.8333, 0.3333, 0.625, 0.3333, 0.7917, 0.6667, 0.7958, 0.7292, 0.7958, 0.7917, 0.5625, 0.5833, 0.5625, 0.6875, 0.5417, 0.6875, 0.5417, 0.5833, 0.2708, 0.7233, 0.2708, 0.6667, 0.2917, 0.6667, 0.2917, 0.7233, 0.6042, 0.7592, 0.6042, 0.7025, 0.625, 0.7025, 0.625, 0.7592, 0.9583, 0.1875, 0.8958, 0.1875, 0.8958, 0.1667, 0.9583, 0.1667, 0.0, 0.3333, 0.3333, 0.3333, 0.3333, 0.6667, 4.967e-08, 0.6667, 0.6042, 0.6458, 0.6042, 0.7025, 0.5833, 0.7025, 0.5833, 0.6458, 0.3158, 0.7233, 0.3158, 0.7826, 0.3141, 0.7826, 0.3141, 0.7233, 0.2292, 0.6667, 0.2292, 0.7233, 0.2083, 0.7233, 0.2083, 0.6667, 0.2917, 0.7233, 0.2917, 0.6667, 0.3125, 0.6667, 0.3125, 0.7233, 0.5833, 0.5833, 0.5833, 0.6756, 0.5625, 0.6745, 0.5625, 0.5833, 0.2806, 0.7826, 0.2806, 0.7233, 0.2822, 0.7233, 0.2822, 0.7826, 0.5866, 0.7592, 0.5866, 0.8184, 0.585, 0.8184, 0.585, 0.7592, 0.2584, 0.7233, 0.2584, 0.7826, 0.2568, 0.7826, 0.2568, 0.7233, 0.6126, 0.7592, 0.6126, 0.8184, 0.611, 0.8184, 0.611, 0.7592, 0.6223, 0.7689, 0.6207, 0.7689, 0.6207, 0.7673, 0.6223, 0.7673, 0.2213, 0.7826, 0.223, 0.7826, 0.223, 0.7842, 0.2213, 0.7842, 0.2617, 0.7826, 0.2617, 0.7233, 0.2633, 0.7233, 0.2633, 0.7826, 0.2519, 0.7233, 0.2519, 0.7826, 0.2503, 0.7826, 0.2503, 0.7233, 0.2487, 0.7233, 0.2487, 0.7826, 0.247, 0.7826, 0.247, 0.7233, 0.6012, 0.7592, 0.6012, 0.8184, 0.5996, 0.8184, 0.5996, 0.7592, 0.6207, 0.7689, 0.6191, 0.7689, 0.6191, 0.7673, 0.6207, 0.7673, 0.2181, 0.7826, 0.2197, 0.7826, 0.2197, 0.7842, 0.2181, 0.7842, 0.2692, 0.7826, 0.2692, 0.7233, 0.2708, 0.7233, 0.2708, 0.7826, 0.2741, 0.7233, 0.2741, 0.7826, 0.2725, 0.7826, 0.2725, 0.7233, 0.2649, 0.7233, 0.2649, 0.7826, 0.2633, 0.7826, 0.2633, 0.7233, 0.611, 0.7592, 0.611, 0.8184, 0.6093, 0.8184, 0.6093, 0.7592, 0.6223, 0.7673, 0.6207, 0.7673, 0.6207, 0.7657, 0.6223, 0.7657, 0.2197, 0.7826, 0.2213, 0.7826, 0.2213, 0.7842, 0.2197, 0.7842, 0.3066, 0.7826, 0.3066, 0.7233, 0.3082, 0.7233, 0.3082, 0.7826, 0.2666, 0.7233, 0.2666, 0.7826, 0.2649, 0.7826, 0.2649, 0.7233, 0.2535, 0.7233, 0.2535, 0.7826, 0.2519, 0.7826, 0.2519, 0.7233, 0.2438, 0.7233, 0.2438, 0.7826, 0.2422, 0.7826, 0.2422, 0.7233, 0.234, 0.7842, 0.2324, 0.7842, 0.2324, 0.7826, 0.234, 0.7826, 0.2148, 0.7826, 0.2165, 0.7826, 0.2165, 0.7842, 0.2148, 0.7842, 0.2666, 0.7826, 0.2666, 0.7233, 0.2682, 0.7233, 0.2682, 0.7826, 0.5563, 0.7442, 0.5563, 0.8034, 0.5547, 0.8034, 0.5547, 0.7442, 0.2454, 0.7233, 0.2454, 0.7826, 0.2438, 0.7826, 0.2438, 0.7233, 0.332, 0.7233, 0.332, 0.7826, 0.3304, 0.7826, 0.3304, 0.7233, 0.6207, 0.7673, 0.6191, 0.7673, 0.6191, 0.7657, 0.6207, 0.7657, 0.2165, 0.7826, 0.2181, 0.7826, 0.2181, 0.7842, 0.2165, 0.7842, 0.2552, 0.7826, 0.2552, 0.7233, 0.2568, 0.7233, 0.2568, 0.7826, 0.5963, 0.7592, 0.5963, 0.8184, 0.5947, 0.8184, 0.5947, 0.7592, 0.247, 0.7233, 0.247, 0.7826, 0.2454, 0.7826, 0.2454, 0.7233, 0.5433, 0.7442, 0.5433, 0.8034, 0.5417, 0.8034, 0.5417, 0.7442, 0.624, 0.7657, 0.6223, 0.7657, 0.6223, 0.764, 0.624, 0.764, 0.2132, 0.7826, 0.2148, 0.7826, 0.2148, 0.7842, 0.2132, 0.7842, 0.2535, 0.7826, 0.2535, 0.7233, 0.2552, 0.7233, 0.2552, 0.7826, 0.5947, 0.7592, 0.5947, 0.8184, 0.5931, 0.8184, 0.5931, 0.7592, 0.2503, 0.7233, 0.2503, 0.7826, 0.2487, 0.7826, 0.2487, 0.7233, 0.5498, 0.7442, 0.5498, 0.8034, 0.5482, 0.8034, 0.5482, 0.7442, 0.6207, 0.7657, 0.6191, 0.7657, 0.6191, 0.764, 0.6207, 0.764, 0.2116, 0.7826, 0.2132, 0.7826, 0.2132, 0.7842, 0.2116, 0.7842, 0.3125, 0.7826, 0.3125, 0.7233, 0.3141, 0.7233, 0.3141, 0.7826, 0.5931, 0.7592, 0.5931, 0.8184, 0.5915, 0.8184, 0.5915, 0.7592, 0.3125, 0.7233, 0.3125, 0.7826, 0.3109, 0.7826, 0.3109, 0.7233, 0.5449, 0.7442, 0.5449, 0.8034, 0.5433, 0.8034, 0.5433, 0.7442, 0.6223, 0.7657, 0.6207, 0.7657, 0.6207, 0.764, 0.6223, 0.764, 0.21, 0.7826, 0.2116, 0.7826, 0.2116, 0.7842, 0.21, 0.7842, 0.3082, 0.7826, 0.3082, 0.7233, 0.3098, 0.7233, 0.3098, 0.7826, 0.553, 0.7442, 0.553, 0.8034, 0.5514, 0.8034, 0.5514, 0.7442, 0.2838, 0.7233, 0.2838, 0.7826, 0.2822, 0.7826, 0.2822, 0.7233, 0.6175, 0.7592, 0.6175, 0.8184, 0.6158, 0.8184, 0.6158, 0.7592, 0.624, 0.764, 0.6223, 0.764, 0.6223, 0.7624, 0.624, 0.7624, 0.2083, 0.7826, 0.21, 0.7826, 0.21, 0.7842, 0.2083, 0.7842, 0.3017, 0.7826, 0.3017, 0.7233, 0.3033, 0.7233, 0.3033, 0.7826, 0.5882, 0.7592, 0.5882, 0.8184, 0.5866, 0.8184, 0.5866, 0.7592, 0.2725, 0.7233, 0.2725, 0.7826, 0.2708, 0.7826, 0.2708, 0.7233, 0.5595, 0.7442, 0.5595, 0.8034, 0.5579, 0.8034, 0.5579, 0.7442, 0.6223, 0.764, 0.6207, 0.764, 0.6207, 0.7624, 0.6223, 0.7624, 0.6207, 0.7819, 0.6223, 0.7819, 0.6223, 0.7835, 0.6207, 0.7835, 0.2968, 0.7826, 0.2968, 0.7233, 0.2985, 0.7233, 0.2985, 0.7826, 0.5723, 0.7442, 0.5723, 0.8034, 0.5706, 0.8034, 0.5706, 0.7442, 0.2132, 0.7826, 0.2132, 0.7233, 0.2148, 0.7233, 0.2148, 0.7826, 0.319, 0.7233, 0.319, 0.7826, 0.3174, 0.7826, 0.3174, 0.7233, 0.6207, 0.764, 0.6191, 0.764, 0.6191, 0.7624, 0.6207, 0.7624, 0.6223, 0.7819, 0.624, 0.7819, 0.624, 0.7835, 0.6223, 0.7835, 0.2952, 0.7826, 0.2952, 0.7233, 0.2968, 0.7233, 0.2968, 0.7826, 0.5547, 0.7442, 0.5547, 0.8034, 0.553, 0.8034, 0.553, 0.7442, 0.2389, 0.7826, 0.2389, 0.7233, 0.2405, 0.7233, 0.2405, 0.7826, 0.3271, 0.7233, 0.3271, 0.7826, 0.3255, 0.7826, 0.3255, 0.7233, 0.624, 0.7624, 0.6223, 0.7624, 0.6223, 0.7608, 0.624, 0.7608, 0.6191, 0.7819, 0.6207, 0.7819, 0.6207, 0.7835, 0.6191, 0.7835, 0.2887, 0.7826, 0.2887, 0.7233, 0.2903, 0.7233, 0.2903, 0.7826, 0.5658, 0.7442, 0.5658, 0.8034, 0.5641, 0.8034, 0.5641, 0.7442, 0.2165, 0.7826, 0.2165, 0.7233, 0.2181, 0.7233, 0.2181, 0.7826, 0.3239, 0.7233, 0.3239, 0.7826, 0.3223, 0.7826, 0.3223, 0.7233, 0.624, 0.7592, 0.624, 0.7608, 0.6223, 0.7608, 0.6223, 0.7592, 0.6191, 0.7592, 0.6207, 0.7592, 0.6207, 0.7608, 0.6191, 0.7608, 0.2855, 0.7826, 0.2855, 0.7233, 0.2871, 0.7233, 0.2871, 0.7826, 0.5674, 0.7442, 0.5674, 0.8034, 0.5658, 0.8034, 0.5658, 0.7442, 0.2197, 0.7826, 0.2197, 0.7233, 0.2213, 0.7233, 0.2213, 0.7826, 0.3288, 0.7233, 0.3288, 0.7826, 0.3271, 0.7826, 0.3271, 0.7233, 0.6207, 0.7624, 0.6191, 0.7624, 0.6191, 0.7608, 0.6207, 0.7608, 0.6207, 0.7592, 0.6223, 0.7592, 0.6223, 0.7608, 0.6207, 0.7608, 0.2838, 0.7826, 0.2838, 0.7233, 0.2855, 0.7233, 0.2855, 0.7826, 0.5706, 0.7442, 0.5706, 0.8034, 0.569, 0.8034, 0.569, 0.7442, 0.2262, 0.7826, 0.2262, 0.7233, 0.2278, 0.7233, 0.2278, 0.7826, 0.3255, 0.7233, 0.3255, 0.7826, 0.3239, 0.7826, 0.3239, 0.7233, 0.6223, 0.7624, 0.6207, 0.7624, 0.6207, 0.7608, 0.6223, 0.7608, 0.6207, 0.7803, 0.6223, 0.7803, 0.6223, 0.7819, 0.6207, 0.7819, 0.2871, 0.7826, 0.2871, 0.7233, 0.2887, 0.7233, 0.2887, 0.7826, 0.5788, 0.7442, 0.5788, 0.8034, 0.5771, 0.8034, 0.5771, 0.7442, 0.2148, 0.7826, 0.2148, 0.7233, 0.2165, 0.7233, 0.2165, 0.7826, 0.3223, 0.7233, 0.3223, 0.7826, 0.3206, 0.7826, 0.3206, 0.7233, 0.624, 0.7705, 0.6223, 0.7705, 0.6223, 0.7689, 0.624, 0.7689, 0.6191, 0.7787, 0.6207, 0.7787, 0.6207, 0.7803, 0.6191, 0.7803, 0.2741, 0.7826, 0.2741, 0.7233, 0.2757, 0.7233, 0.2757, 0.7826, 0.569, 0.7442, 0.569, 0.8034, 0.5674, 0.8034, 0.5674, 0.7442, 0.223, 0.7826, 0.223, 0.7233, 0.2246, 0.7233, 0.2246, 0.7826, 0.3206, 0.7233, 0.3206, 0.7826, 0.319, 0.7826, 0.319, 0.7233, 0.624, 0.7819, 0.6223, 0.7819, 0.6223, 0.7803, 0.624, 0.7803, 0.6207, 0.7787, 0.6223, 0.7787, 0.6223, 0.7803, 0.6207, 0.7803, 0.2903, 0.7826, 0.2903, 0.7233, 0.292, 0.7233, 0.292, 0.7826, 0.5771, 0.7442, 0.5771, 0.8034, 0.5755, 0.8034, 0.5755, 0.7442, 0.2405, 0.7826, 0.2405, 0.7233, 0.2422, 0.7233, 0.2422, 0.7826, 0.5514, 0.7442, 0.5514, 0.8034, 0.5498, 0.8034, 0.5498, 0.7442, 0.6207, 0.7705, 0.6191, 0.7705, 0.6191, 0.7689, 0.6207, 0.7689, 0.6223, 0.7787, 0.624, 0.7787, 0.624, 0.7803, 0.6223, 0.7803, 0.292, 0.7826, 0.292, 0.7233, 0.2936, 0.7233, 0.2936, 0.7826, 0.5739, 0.7442, 0.5739, 0.8034, 0.5723, 0.8034, 0.5723, 0.7442, 0.2324, 0.7826, 0.2324, 0.7233, 0.234, 0.7233, 0.234, 0.7826, 0.5465, 0.7442, 0.5465, 0.8034, 0.5449, 0.8034, 0.5449, 0.7442, 0.6223, 0.7754, 0.6207, 0.7754, 0.6207, 0.7738, 0.6223, 0.7738, 0.6223, 0.777, 0.624, 0.777, 0.624, 0.7787, 0.6223, 0.7787, 0.2936, 0.7826, 0.2936, 0.7233, 0.2952, 0.7233, 0.2952, 0.7826, 0.5755, 0.7442, 0.5755, 0.8034, 0.5739, 0.8034, 0.5739, 0.7442, 0.234, 0.7826, 0.234, 0.7233, 0.2357, 0.7233, 0.2357, 0.7826, 0.5482, 0.7442, 0.5482, 0.8034, 0.5465, 0.8034, 0.5465, 0.7442, 0.2311, 0.7842, 0.2295, 0.7842, 0.2295, 0.7826, 0.2311, 0.7826, 0.6207, 0.777, 0.6223, 0.777, 0.6223, 0.7787, 0.6207, 0.7787, 0.279, 0.7826, 0.279, 0.7233, 0.2806, 0.7233, 0.2806, 0.7826, 0.5804, 0.7442, 0.5804, 0.8034, 0.5788, 0.8034, 0.5788, 0.7442, 0.2308, 0.7826, 0.2308, 0.7233, 0.2324, 0.7233, 0.2324, 0.7826, 0.5625, 0.7442, 0.5625, 0.8034, 0.5609, 0.8034, 0.5609, 0.7442, 0.624, 0.7673, 0.6223, 0.7673, 0.6223, 0.7657, 0.624, 0.7657, 0.6191, 0.777, 0.6207, 0.777, 0.6207, 0.7787, 0.6191, 0.7787, 0.2773, 0.7826, 0.2773, 0.7233, 0.279, 0.7233, 0.279, 0.7826, 0.582, 0.7442, 0.582, 0.8034, 0.5804, 0.8034, 0.5804, 0.7442, 0.2116, 0.7826, 0.2116, 0.7233, 0.2132, 0.7233, 0.2132, 0.7826, 0.5641, 0.7442, 0.5641, 0.8034, 0.5625, 0.8034, 0.5625, 0.7442, 0.6223, 0.7705, 0.6207, 0.7705, 0.6207, 0.7689, 0.6223, 0.7689, 0.6223, 0.7754, 0.624, 0.7754, 0.624, 0.777, 0.6223, 0.777, 0.2985, 0.7826, 0.2985, 0.7233, 0.3001, 0.7233, 0.3001, 0.7826, 0.3288, 0.7826, 0.3288, 0.7233, 0.3304, 0.7233, 0.3304, 0.7826, 0.2292, 0.7826, 0.2292, 0.7233, 0.2308, 0.7233, 0.2308, 0.7826, 0.5579, 0.7442, 0.5579, 0.8034, 0.5563, 0.8034, 0.5563, 0.7442, 0.6207, 0.7819, 0.6191, 0.7819, 0.6191, 0.7803, 0.6207, 0.7803, 0.6207, 0.7754, 0.6223, 0.7754, 0.6223, 0.777, 0.6207, 0.777, 0.3001, 0.7826, 0.3001, 0.7233, 0.3017, 0.7233, 0.3017, 0.7826, 0.585, 0.7592, 0.585, 0.8184, 0.5833, 0.8184, 0.5833, 0.7592, 0.2246, 0.7826, 0.2246, 0.7233, 0.2262, 0.7233, 0.2262, 0.7826, 0.5996, 0.7592, 0.5996, 0.8184, 0.598, 0.8184, 0.598, 0.7592, 0.6207, 0.7722, 0.6191, 0.7722, 0.6191, 0.7705, 0.6207, 0.7705, 0.6191, 0.7754, 0.6207, 0.7754, 0.6207, 0.777, 0.6191, 0.777, 0.2601, 0.7826, 0.2601, 0.7233, 0.2617, 0.7233, 0.2617, 0.7826, 0.6126, 0.8184, 0.6126, 0.7592, 0.6142, 0.7592, 0.6142, 0.8184, 0.2373, 0.7826, 0.2373, 0.7233, 0.2389, 0.7233, 0.2389, 0.7826, 0.6077, 0.7592, 0.6077, 0.8184, 0.6061, 0.8184, 0.6061, 0.7592, 0.6223, 0.7722, 0.6207, 0.7722, 0.6207, 0.7705, 0.6223, 0.7705, 0.6223, 0.7738, 0.624, 0.7738, 0.624, 0.7754, 0.6223, 0.7754, 0.2584, 0.7826, 0.2584, 0.7233, 0.2601, 0.7233, 0.2601, 0.7826, 0.5898, 0.7592, 0.5898, 0.8184, 0.5882, 0.8184, 0.5882, 0.7592, 0.2357, 0.7826, 0.2357, 0.7233, 0.2373, 0.7233, 0.2373, 0.7826, 0.6093, 0.7592, 0.6093, 0.8184, 0.6077, 0.8184, 0.6077, 0.7592, 0.624, 0.7722, 0.6223, 0.7722, 0.6223, 0.7705, 0.624, 0.7705, 0.6191, 0.7738, 0.6207, 0.7738, 0.6207, 0.7754, 0.6191, 0.7754, 0.2757, 0.7826, 0.2757, 0.7233, 0.2773, 0.7233, 0.2773, 0.7826, 0.6191, 0.7592, 0.6191, 0.8184, 0.6175, 0.8184, 0.6175, 0.7592, 0.2083, 0.7826, 0.2083, 0.7233, 0.21, 0.7233, 0.21, 0.7826, 0.6061, 0.7592, 0.6061, 0.8184, 0.6045, 0.8184, 0.6045, 0.7592, 0.2246, 0.7842, 0.223, 0.7842, 0.223, 0.7826, 0.2246, 0.7826, 0.2278, 0.7826, 0.2295, 0.7826, 0.2295, 0.7842, 0.2278, 0.7842, 0.3033, 0.7826, 0.3033, 0.7233, 0.305, 0.7233, 0.305, 0.7826, 0.598, 0.7592, 0.598, 0.8184, 0.5963, 0.8184, 0.5963, 0.7592, 0.21, 0.7826, 0.21, 0.7233, 0.2116, 0.7233, 0.2116, 0.7826, 0.6045, 0.7592, 0.6045, 0.8184, 0.6028, 0.8184, 0.6028, 0.7592, 0.2262, 0.7842, 0.2246, 0.7842, 0.2246, 0.7826, 0.2262, 0.7826, 0.6223, 0.7722, 0.624, 0.7722, 0.624, 0.7738, 0.6223, 0.7738, 0.305, 0.7826, 0.305, 0.7233, 0.3066, 0.7233, 0.3066, 0.7826, 0.6158, 0.7592, 0.6158, 0.8184, 0.6142, 0.8184, 0.6142, 0.7592, 0.2213, 0.7826, 0.2213, 0.7233, 0.223, 0.7233, 0.223, 0.7826, 0.6028, 0.7592, 0.6028, 0.8184, 0.6012, 0.8184, 0.6012, 0.7592, 0.2278, 0.7842, 0.2262, 0.7842, 0.2262, 0.7826, 0.2278, 0.7826, 0.6207, 0.7722, 0.6223, 0.7722, 0.6223, 0.7738, 0.6207, 0.7738, 0.25, 0.6667, 0.25, 0.7233, 0.2292, 0.7233, 0.2292, 0.6667, 0.6042, 0.5833, 0.6042, 0.6458, 0.5833, 0.6458, 0.5833, 0.5833, 0.6191, 0.7722, 0.6207, 0.7722, 0.6207, 0.7738, 0.6191, 0.7738, 0.2708, 0.6667, 0.2708, 0.7233, 0.25, 0.7233, 0.25, 0.6667, 0.3158, 0.7826, 0.3158, 0.7233, 0.3174, 0.7233, 0.3174, 0.7826, 0.2181, 0.7826, 0.2181, 0.7233, 0.2197, 0.7233, 0.2197, 0.7826, 0.5625, 0.7442, 0.5625, 0.6875, 0.5833, 0.6875, 0.5833, 0.7442, 0.3125, 0.7233, 0.3125, 0.6667, 0.3333, 0.6667, 0.3333, 0.7233, 0.6042, 0.7025, 0.6042, 0.6458, 0.625, 0.6458, 0.625, 0.7025, 0.5625, 0.6875, 0.5625, 0.6745, 0.5833, 0.6756, 0.5833, 0.6875, 0.7958, 0.7917, 0.8869, 0.7917, 0.9583, 0.9583, 0.7917, 0.9583, 0.5417, 0.7442, 0.5417, 0.6875, 0.5625, 0.6875, 0.5625, 0.7442, 0.9583, 0.9583, 0.8869, 0.7917, 0.9, 0.7917, 0.9, 0.7917, 0.9, 0.7292, 0.9583, 0.6667, 0.8084, 0.1458, 0.8084, 0.08333, 0.8333, 0.0, 0.6042, 0.6458, 0.6042, 0.5833, 0.625, 0.5833, 0.625, 0.6458, 0.6042, 0.7025, 0.6042, 0.7592, 0.5833, 0.7592, 0.5833, 0.7025, 0.3333, 0.5833, 0.3333, 0.2917, 0.625, 0.2917, 0.625, 0.5833])
me_cube_001.materials.append(mat_bricks0)
me_cube_001.materials.append(mat_concrete0)
me_cube_001.materials.append(mat_rustmetal0)
me_cube_001.use_remesh_preserve_volume = False
me_cube_001.use_remesh_preserve_attributes = False
me_cube_001.use_mirror_vertex_groups = False
me_cube_001.update()

# ---- objects
ob_bricksbuildingblock0 = bpy.data.objects.new('BricksBuildingBlock0', me_cube_001)

# ---- transforms, parenting, visibility, modifiers, constraints
ob_bricksbuildingblock0.location = (0.0, -1.527e-08, -1.192e-07)
ob_bricksbuildingblock0.lock_rotations_4d = False
ob_bricksbuildingblock0.empty_display_type = 'ARROWS'
ob_bricksbuildingblock0.lineart.crease_threshold = 0.0
_m = ob_bricksbuildingblock0.modifiers.new('Auto Smooth', 'NODES')
_m.node_group = ng_auto_smooth
_gi = [s.identifier for s in ng_auto_smooth.interface.items_tree if s.item_type == 'SOCKET' and s.in_out == 'INPUT']
_m[_gi[1]] = 3.142  # Angle

# ---- collection membership
col_collection_1.objects.link(ob_bricksbuildingblock0)

# ---- scene / render settings (as saved in the file)
scene.frame_start = 1; scene.frame_end = 250; scene.frame_set(1)
scene.render.engine = 'CYCLES'
scene.render.resolution_percentage = 50
scene.render.dither_intensity = 0.0
scene.cycles.use_denoising = False
scene.cycles.samples = 128
scene.cycles.sampling_pattern = 'TABULATED_SOBOL'
scene.cycles.use_adaptive_sampling = False
scene.cycles.use_light_tree = False
scene.cycles.blur_glossy = 0.0
scene.cycles.sample_clamp_indirect = 0.0
scene.view_settings.view_transform = 'Standard'
bpy.context.view_layer.update()

# ---- added for rendering (the .blend has no active camera and no usable light): camera, sun
cam_auto = bpy.data.cameras.new('AutoCamera')
cam_auto.lens = 50.0
cam_auto.sensor_width = 36.0
cam_auto.clip_end = 1000.0
ob_auto_camera = bpy.data.objects.new('AutoCamera', cam_auto)
scene.collection.objects.link(ob_auto_camera)
ob_auto_camera.location = (11.4444, -13.7333, 11.6555)
ob_auto_camera.rotation_euler = (1.09748, -7.21219e-08, 0.694738)
scene.camera = ob_auto_camera
light_auto_sun = bpy.data.lights.new('AutoSun', 'SUN')
light_auto_sun.energy = 3.0
light_auto_sun.angle = 0.0523599
ob_auto_sun = bpy.data.objects.new('AutoSun', light_auto_sun)
scene.collection.objects.link(ob_auto_sun)
ob_auto_sun.rotation_euler = (0.872665, 0.174533, 0.523599)
bpy.context.view_layer.update()
